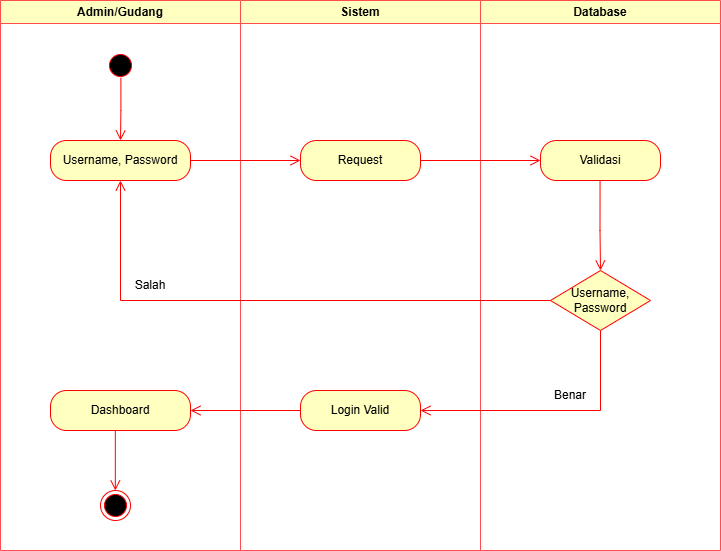

The diagram above was exported from draw.io. Its source (the exported page's mxGraphModel, read from the mxfile embedded in the PNG):
<mxGraphModel dx="1362" dy="530" grid="1" gridSize="10" guides="1" tooltips="1" connect="1" arrows="1" fold="1" page="1" pageScale="1" pageWidth="827" pageHeight="1169" math="0" shadow="0">
  <root>
    <mxCell id="0" />
    <mxCell id="1" parent="0" />
    <mxCell id="ee8p8ljE517x93Yb8nL1-24" value="Admin/Gudang" style="swimlane;whiteSpace=wrap;html=1;strokeColor=#FF4D4D;fillColor=#FFFFC0;" vertex="1" parent="1">
      <mxGeometry x="50" y="50" width="240" height="550" as="geometry">
        <mxRectangle x="120" y="50" width="140" height="30" as="alternateBounds" />
      </mxGeometry>
    </mxCell>
    <mxCell id="ee8p8ljE517x93Yb8nL1-30" value="Salah" style="text;html=1;align=center;verticalAlign=middle;whiteSpace=wrap;rounded=0;" vertex="1" parent="ee8p8ljE517x93Yb8nL1-24">
      <mxGeometry x="120" y="270" width="60" height="30" as="geometry" />
    </mxCell>
    <mxCell id="ee8p8ljE517x93Yb8nL1-25" value="Sistem" style="swimlane;whiteSpace=wrap;html=1;strokeColor=#FF4D4D;fillColor=#FFFFC0;" vertex="1" parent="1">
      <mxGeometry x="290" y="50" width="240" height="550" as="geometry" />
    </mxCell>
    <mxCell id="ee8p8ljE517x93Yb8nL1-26" value="Database" style="swimlane;whiteSpace=wrap;html=1;strokeColor=#FF4D4D;fillColor=#FFFFC0;" vertex="1" parent="1">
      <mxGeometry x="530" y="50" width="240" height="550" as="geometry" />
    </mxCell>
    <mxCell id="ee8p8ljE517x93Yb8nL1-27" value="" style="ellipse;html=1;shape=startState;fillColor=#000000;strokeColor=#ff0000;" vertex="1" parent="ee8p8ljE517x93Yb8nL1-26">
      <mxGeometry x="-375" y="50" width="30" height="30" as="geometry" />
    </mxCell>
    <mxCell id="ee8p8ljE517x93Yb8nL1-28" value="" style="edgeStyle=orthogonalEdgeStyle;html=1;verticalAlign=bottom;endArrow=open;endSize=8;strokeColor=#ff0000;rounded=0;exitX=0.513;exitY=0.91;exitDx=0;exitDy=0;exitPerimeter=0;" edge="1" source="ee8p8ljE517x93Yb8nL1-27" parent="ee8p8ljE517x93Yb8nL1-26">
      <mxGeometry relative="1" as="geometry">
        <mxPoint x="-360" y="140" as="targetPoint" />
        <mxPoint x="-350" y="110" as="sourcePoint" />
      </mxGeometry>
    </mxCell>
    <mxCell id="ee8p8ljE517x93Yb8nL1-4" value="Username, Password" style="rounded=1;whiteSpace=wrap;html=1;arcSize=40;fontColor=#000000;fillColor=#ffffc0;strokeColor=#ff0000;" vertex="1" parent="ee8p8ljE517x93Yb8nL1-26">
      <mxGeometry x="-430" y="140" width="140" height="40" as="geometry" />
    </mxCell>
    <mxCell id="ee8p8ljE517x93Yb8nL1-6" value="Dashboard" style="rounded=1;whiteSpace=wrap;html=1;arcSize=40;fontColor=#000000;fillColor=#ffffc0;strokeColor=#ff0000;" vertex="1" parent="ee8p8ljE517x93Yb8nL1-26">
      <mxGeometry x="-430" y="390" width="140" height="40" as="geometry" />
    </mxCell>
    <mxCell id="ee8p8ljE517x93Yb8nL1-8" value="" style="edgeStyle=orthogonalEdgeStyle;html=1;verticalAlign=bottom;endArrow=open;endSize=8;strokeColor=#ff0000;rounded=0;" edge="1" parent="ee8p8ljE517x93Yb8nL1-26">
      <mxGeometry relative="1" as="geometry">
        <mxPoint x="-365.16999999999996" y="490" as="targetPoint" />
        <mxPoint x="-365.1700000000002" y="430" as="sourcePoint" />
      </mxGeometry>
    </mxCell>
    <mxCell id="ee8p8ljE517x93Yb8nL1-9" value="" style="ellipse;html=1;shape=endState;fillColor=#000000;strokeColor=#ff0000;" vertex="1" parent="ee8p8ljE517x93Yb8nL1-26">
      <mxGeometry x="-380" y="490" width="30" height="30" as="geometry" />
    </mxCell>
    <mxCell id="ee8p8ljE517x93Yb8nL1-11" value="" style="edgeStyle=orthogonalEdgeStyle;html=1;verticalAlign=bottom;endArrow=open;endSize=8;strokeColor=#ff0000;rounded=0;exitX=0;exitY=0.5;exitDx=0;exitDy=0;entryX=1;entryY=0.5;entryDx=0;entryDy=0;" edge="1" parent="ee8p8ljE517x93Yb8nL1-26" source="ee8p8ljE517x93Yb8nL1-10" target="ee8p8ljE517x93Yb8nL1-6">
      <mxGeometry relative="1" as="geometry">
        <mxPoint x="-230" y="460" as="targetPoint" />
        <mxPoint x="-140" y="460" as="sourcePoint" />
      </mxGeometry>
    </mxCell>
    <mxCell id="ee8p8ljE517x93Yb8nL1-12" value="" style="edgeStyle=orthogonalEdgeStyle;html=1;verticalAlign=bottom;endArrow=open;endSize=8;strokeColor=#ff0000;rounded=0;entryX=1;entryY=0.5;entryDx=0;entryDy=0;exitX=0.5;exitY=1;exitDx=0;exitDy=0;" edge="1" parent="ee8p8ljE517x93Yb8nL1-26" source="ee8p8ljE517x93Yb8nL1-13" target="ee8p8ljE517x93Yb8nL1-10">
      <mxGeometry relative="1" as="geometry">
        <mxPoint x="-43" y="409.69" as="targetPoint" />
        <mxPoint x="80" y="410" as="sourcePoint" />
        <Array as="points">
          <mxPoint x="120" y="410" />
        </Array>
      </mxGeometry>
    </mxCell>
    <mxCell id="ee8p8ljE517x93Yb8nL1-22" value="" style="edgeStyle=orthogonalEdgeStyle;html=1;verticalAlign=bottom;endArrow=open;endSize=8;strokeColor=#ff0000;rounded=0;exitX=1;exitY=0.5;exitDx=0;exitDy=0;entryX=0;entryY=0.5;entryDx=0;entryDy=0;" edge="1" parent="ee8p8ljE517x93Yb8nL1-26" source="ee8p8ljE517x93Yb8nL1-4" target="ee8p8ljE517x93Yb8nL1-20">
      <mxGeometry relative="1" as="geometry">
        <mxPoint x="-250" y="230" as="targetPoint" />
        <mxPoint x="-250.00000000000023" y="170" as="sourcePoint" />
      </mxGeometry>
    </mxCell>
    <mxCell id="ee8p8ljE517x93Yb8nL1-23" value="" style="edgeStyle=orthogonalEdgeStyle;html=1;verticalAlign=bottom;endArrow=open;endSize=8;strokeColor=#ff0000;rounded=0;exitX=1;exitY=0.5;exitDx=0;exitDy=0;" edge="1" parent="ee8p8ljE517x93Yb8nL1-26" source="ee8p8ljE517x93Yb8nL1-20" target="ee8p8ljE517x93Yb8nL1-17">
      <mxGeometry relative="1" as="geometry">
        <mxPoint x="50" y="160" as="targetPoint" />
        <mxPoint x="-50" y="200" as="sourcePoint" />
      </mxGeometry>
    </mxCell>
    <mxCell id="ee8p8ljE517x93Yb8nL1-20" value="Request" style="rounded=1;whiteSpace=wrap;html=1;arcSize=40;fontColor=#000000;fillColor=#ffffc0;strokeColor=#ff0000;" vertex="1" parent="ee8p8ljE517x93Yb8nL1-26">
      <mxGeometry x="-180" y="140" width="120" height="40" as="geometry" />
    </mxCell>
    <mxCell id="ee8p8ljE517x93Yb8nL1-10" value="Login Valid" style="rounded=1;whiteSpace=wrap;html=1;arcSize=40;fontColor=#000000;fillColor=#ffffc0;strokeColor=#ff0000;" vertex="1" parent="ee8p8ljE517x93Yb8nL1-26">
      <mxGeometry x="-180" y="390" width="120" height="40" as="geometry" />
    </mxCell>
    <mxCell id="ee8p8ljE517x93Yb8nL1-17" value="Validasi" style="rounded=1;whiteSpace=wrap;html=1;arcSize=40;fontColor=#000000;fillColor=#ffffc0;strokeColor=#ff0000;" vertex="1" parent="ee8p8ljE517x93Yb8nL1-26">
      <mxGeometry x="60" y="140" width="120" height="40" as="geometry" />
    </mxCell>
    <mxCell id="ee8p8ljE517x93Yb8nL1-13" value="Username, Password" style="rhombus;whiteSpace=wrap;html=1;fontColor=#000000;fillColor=#ffffc0;strokeColor=#ff0000;" vertex="1" parent="ee8p8ljE517x93Yb8nL1-26">
      <mxGeometry x="70" y="270" width="100" height="60" as="geometry" />
    </mxCell>
    <mxCell id="ee8p8ljE517x93Yb8nL1-19" value="" style="edgeStyle=orthogonalEdgeStyle;html=1;verticalAlign=bottom;endArrow=open;endSize=8;strokeColor=#ff0000;rounded=0;" edge="1" parent="ee8p8ljE517x93Yb8nL1-26">
      <mxGeometry relative="1" as="geometry">
        <mxPoint x="120" y="270" as="targetPoint" />
        <mxPoint x="119.54999999999973" y="180" as="sourcePoint" />
        <Array as="points">
          <mxPoint x="119.54999999999995" y="230" />
          <mxPoint x="119.54999999999995" y="230" />
        </Array>
      </mxGeometry>
    </mxCell>
    <mxCell id="ee8p8ljE517x93Yb8nL1-21" value="" style="edgeStyle=orthogonalEdgeStyle;html=1;verticalAlign=bottom;endArrow=open;endSize=8;strokeColor=#ff0000;rounded=0;exitX=0;exitY=0.5;exitDx=0;exitDy=0;entryX=0.5;entryY=1;entryDx=0;entryDy=0;" edge="1" parent="ee8p8ljE517x93Yb8nL1-26" source="ee8p8ljE517x93Yb8nL1-13" target="ee8p8ljE517x93Yb8nL1-4">
      <mxGeometry relative="1" as="geometry">
        <mxPoint x="-350" y="200" as="targetPoint" />
        <mxPoint x="-270.0000000000002" y="260" as="sourcePoint" />
        <Array as="points">
          <mxPoint x="-360" y="300" />
        </Array>
      </mxGeometry>
    </mxCell>
    <mxCell id="ee8p8ljE517x93Yb8nL1-31" value="Benar" style="text;html=1;align=center;verticalAlign=middle;whiteSpace=wrap;rounded=0;" vertex="1" parent="ee8p8ljE517x93Yb8nL1-26">
      <mxGeometry x="60" y="380" width="60" height="30" as="geometry" />
    </mxCell>
  </root>
</mxGraphModel>